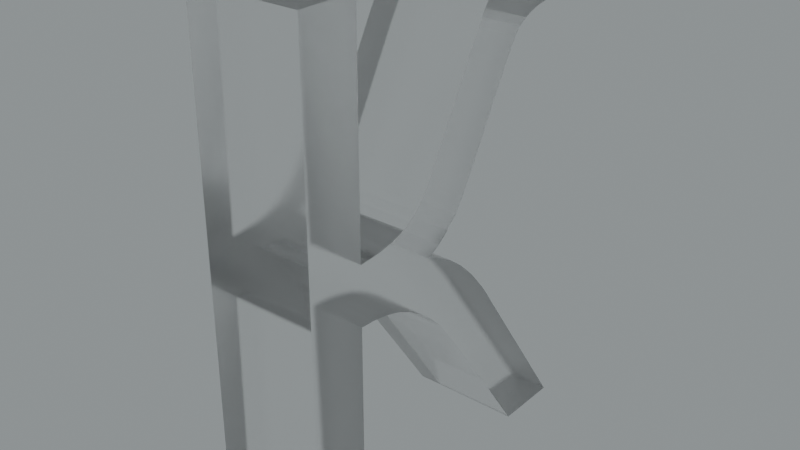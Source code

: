 # Source: blend.blend  (saved by Blender 3.5.10; exported with 4.5.12 LTS)
import bpy
from mathutils import Matrix  # noqa: F401  (used for matrix-valued properties, if any)

bpy.ops.wm.read_factory_settings(use_empty=True)
scene = bpy.context.scene
scene.name = 'Scene'

# ---- collections
col_collection = bpy.data.collections.new('Collection'); scene.collection.children.link(col_collection)

# ---- images (referenced by path relative to the original .blend; pixels are not part of the script)
import os
ASSET_DIR = os.environ.get("B2B_ASSET_DIR", "")  # directory of the original .blend (textures are referenced by path, not embedded)
HERE = os.path.dirname(os.path.abspath(__file__))  # packed textures are extracted next to this script under _unpacked/

def load_image(name, relpath, width, height, colorspace="sRGB"):
    """Load a texture the original file referenced (path relative to the .blend, or extracted next to this script)."""
    p = next((c for c in (os.path.join(HERE, relpath), os.path.join(ASSET_DIR, relpath)) if relpath and os.path.exists(c)), "")
    if p:
        img = bpy.data.images.load(p, check_existing=True)
        img.name = name
    else:  # same state as the original file: an image datablock whose file is absent (Cycles renders it pink)
        img = bpy.data.images.new(name, width, height)
        img.source = "FILE"
        img.filepath = "//" + (relpath or name)
    img.colorspace_settings.name = colorspace
    return img
img_satara_night_4k_hdr = load_image('satara_night_4k.hdr', 'satara_night_4k.hdr', 1024, 1024, 'Linear Rec.709')

# ---- materials (node trees are filled in below, after node groups)
mat_material_011 = bpy.data.materials.new('Material.011')

# ---- material node trees
mat_material_011.use_nodes = True; mat_material_011.node_tree.nodes.clear()
_N = mat_material_011.node_tree.nodes; _L = mat_material_011.node_tree.links
n0 = _N.new('ShaderNodeMixShader'); n0.name = 'Mix Shader'; n0.location = (523, 269)
n1 = _N.new('ShaderNodeOutputMaterial'); n1.name = 'Material Output.001'; n1.location = (699, 296)
n2 = _N.new('ShaderNodeLayerWeight'); n2.name = 'Layer Weight'; n2.location = (353, 324)
n2.inputs[0].default_value = 0.1
n3 = _N.new('ShaderNodeBsdfAnisotropic'); n3.name = 'Glossy BSDF'; n3.location = (186, 112)
n3.width = 280
n3.distribution = 'GGX'
n3.inputs[1].default_value = 0.6
n4 = _N.new('ShaderNodeBsdfGlass'); n4.name = 'Glass BSDF'; n4.location = (14, 225)
n4.distribution = 'BECKMANN'
n4.inputs[1].default_value = 0.2
_L.new(n3.outputs[0], n0.inputs[2])
_L.new(n2.outputs[0], n0.inputs[0])
_L.new(n4.outputs[0], n0.inputs[1])
_L.new(n0.outputs[0], n1.inputs[0])
n1.is_active_output = True

# ---- world
world_world = bpy.data.worlds.new('World'); scene.world = world_world
world_world.use_nodes = True; world_world.node_tree.nodes.clear()
_N = world_world.node_tree.nodes; _L = world_world.node_tree.links
n0 = _N.new('ShaderNodeBackground'); n0.name = 'Background.001'; n0.location = (26, -164)
n1 = _N.new('ShaderNodeBackground'); n1.name = 'Background'; n1.location = (337, 91)
n1.inputs[0].default_value = (0.05088, 0.05088, 0.05088, 1.0)
n2 = _N.new('ShaderNodeOutputWorld'); n2.name = 'World Output'; n2.location = (512, 287)
n3 = _N.new('ShaderNodeValToRGB'); n3.name = 'ColorRamp'; n3.location = (98, 373)
while len(n3.color_ramp.elements) > 1: n3.color_ramp.elements.remove(n3.color_ramp.elements[-1])
n3.color_ramp.elements[0].position = 0.0; n3.color_ramp.elements[0].color = (0.0, 0.0, 0.0, 1.0)
_e = n3.color_ramp.elements.new(1.0); _e.color = (0.8561, 0.9404, 0.9606, 1.0)
n4 = _N.new('ShaderNodeTexEnvironment'); n4.name = 'Environment Texture'; n4.location = (-269, 312)
n4.image = img_satara_night_4k_hdr
_L.new(n4.outputs[0], n3.inputs[0])
_L.new(n3.outputs[0], n2.inputs[0])
n2.is_active_output = True
world_world.color = (0.05088, 0.05088, 0.05088)
world_world.use_sun_shadow = False
world_world.sun_shadow_jitter_overblur = 0.0

# ---- meshes
me_x = bpy.data.meshes.new('К')
me_x.from_pydata([(12.23, -0.1982, -5.0), (15.18, -0.1982, -5.0), (15.18, -0.1982, 0.0002365), (12.23, -0.1982, 0.0002365), (8.687, 4.939, -2.5), (7.702, 6.316, -5.0), (8.99, 4.508, -5.0), (8.99, 4.508, 0.0002365), (7.702, 6.316, 0.0002365), (10.23, 2.724, -1.25), (10.23, 2.724, -3.75), (7.27, 6.893, -2.5), (6.98, 7.252, 0.0002365), (6.98, 7.252, -5.0), (6.417, 7.821, -5.0), (6.417, 7.821, 0.0002365), (5.784, 8.327, 0.0002365), (5.784, 8.327, -5.0), (5.08, 8.772, 0.0002365), (5.08, 8.772, -5.0), (4.444, 9.068, 0.0002365), (4.444, 9.068, -5.0), (3.735, 9.271, 0.0002365), (3.735, 9.271, -5.0), (3.083, 9.369, 0.0002365), (3.083, 9.369, -5.0), (2.38, 9.402, 0.0002365), (2.38, 9.402, -5.0), (2.38, -0.1982, -5.0), (2.38, -0.1982, 0.0002365), (-0.1804, -0.1982, -5.0), (-0.1804, -0.1982, 0.0002365), (-0.1804, 21.56, -5.0), (-0.1804, 21.56, 0.0002365), (2.38, 21.56, -5.0), (2.38, 21.56, 0.0002365), (2.38, 11.96, -5.0), (2.38, 11.96, 0.0002365), (3.307, 12.02, -5.0), (3.307, 12.02, 0.0002365), (4.077, 12.17, -5.0), (4.077, 12.17, 0.0002365), (4.403, 12.28, -5.0), (4.403, 12.28, 0.0002365), (4.69, 12.4, -5.0), (4.69, 12.4, 0.0002365), (5.147, 12.69, 0.0002365), (5.147, 12.69, -5.0), (5.555, 13.05, 0.0002365), (5.555, 13.05, -5.0), (5.804, 13.35, -5.0), (5.804, 13.35, 0.0002365), (6.03, 13.68, -5.0), (6.03, 13.68, 0.0002365), (6.702, 14.87, 0.0002365), (6.702, 14.87, -5.0), (7.66, 16.66, 0.0002365), (7.66, 16.66, -5.0), (8.59, 18.4, -5.0), (8.59, 18.4, 0.0002365), (9.18, 19.41, -5.0), (9.18, 19.41, 0.0002365), (9.496, 19.84, 0.0002365), (9.496, 19.84, -5.0), (9.886, 20.23, 0.0002365), (9.886, 20.23, -5.0), (10.35, 20.59, 0.0002365), (10.35, 20.59, -5.0), (10.87, 20.91, 0.0002365), (10.87, 20.91, -5.0), (11.43, 21.15, 0.0002365), (11.43, 21.15, -5.0), (12.03, 21.33, 0.0002365), (12.03, 21.33, -5.0), (12.89, 21.49, 0.0002365), (12.89, 21.49, -5.0), (13.47, 21.54, -5.0), (13.47, 21.54, 0.0002365), (14.08, 21.56, -5.0), (14.08, 21.56, 0.0002365), (14.77, 21.55, -2.5), (15.18, 21.53, 0.0002365), (15.18, 21.53, -5.0), (15.18, 19.0, 0.0002365), (15.18, 19.0, -5.0), (13.95, 19.0, -5.0), (13.95, 19.0, 0.0002365), (13.19, 18.95, -5.0), (13.19, 18.95, 0.0002365), (12.76, 18.88, 0.0002365), (12.76, 18.88, -5.0), (12.36, 18.76, 0.0002365), (12.36, 18.76, -5.0), (11.94, 18.58, -5.0), (11.94, 18.58, 0.0002365), (11.59, 18.34, -5.0), (11.59, 18.34, 0.0002365), (11.31, 18.03, -5.0), (11.31, 18.03, 0.0002365), (10.79, 17.19, -5.0), (10.79, 17.19, 0.0002365), (9.97, 15.67, -5.0), (9.97, 15.67, 0.0002365), (8.937, 13.73, -5.0), (8.937, 13.73, 0.0002365), (8.18, 12.37, -5.0), (8.18, 12.37, 0.0002365), (7.802, 11.83, 0.0002365), (7.802, 11.83, -5.0), (7.317, 11.34, 0.0002365), (7.317, 11.34, -5.0), (6.8, 10.95, -5.0), (6.8, 10.95, 0.0002365), (6.2, 10.6, -5.0), (6.2, 10.6, 0.0002365), (6.876, 10.34, -5.0), (6.876, 10.34, 0.0002365), (7.545, 9.956, -5.0), (7.545, 9.956, 0.0002365), (8.247, 9.417, -5.0), (8.247, 9.417, 0.0002365), (8.972, 8.709, -5.0), (8.972, 8.709, 0.0002365), (9.722, 7.808, 0.0002365), (9.722, 7.808, -5.0), (10.13, 7.24, -5.0), (10.13, 7.24, 0.0002365), (10.54, 6.622, -5.0), (10.54, 6.622, 0.0002365)], [], [(0, 1, 2), (0, 2, 3), (4, 5, 6), (4, 7, 8), (9, 3, 7), (9, 7, 4), (10, 0, 3), (10, 6, 0), (10, 3, 9), (10, 4, 6), (10, 9, 4), (11, 12, 13), (11, 13, 5), (11, 8, 12), (11, 4, 8), (11, 5, 4), (14, 13, 12), (14, 12, 15), (14, 15, 16), (17, 16, 18), (17, 14, 16), (19, 17, 18), (19, 18, 20), (21, 20, 22), (21, 19, 20), (23, 22, 24), (23, 21, 22), (25, 24, 26), (25, 23, 24), (27, 25, 26), (28, 27, 26), (28, 26, 29), (30, 28, 29), (30, 29, 31), (32, 30, 31), (32, 31, 33), (34, 32, 33), (34, 33, 35), (36, 34, 35), (36, 35, 37), (38, 36, 37), (38, 37, 39), (40, 39, 41), (40, 38, 39), (42, 41, 43), (42, 40, 41), (44, 43, 45), (44, 42, 43), (44, 45, 46), (47, 46, 48), (47, 44, 46), (49, 47, 48), (50, 48, 51), (50, 49, 48), (52, 51, 53), (52, 50, 51), (52, 53, 54), (55, 54, 56), (55, 52, 54), (57, 55, 56), (58, 57, 56), (58, 56, 59), (60, 59, 61), (60, 58, 59), (60, 61, 62), (63, 62, 64), (63, 60, 62), (65, 64, 66), (65, 63, 64), (67, 65, 66), (67, 66, 68), (69, 68, 70), (69, 67, 68), (71, 70, 72), (71, 69, 70), (73, 71, 72), (73, 72, 74), (75, 73, 74), (76, 74, 77), (76, 75, 74), (78, 77, 79), (78, 76, 77), (80, 78, 79), (80, 81, 82), (80, 82, 78), (80, 79, 81), (82, 81, 83), (84, 82, 83), (85, 84, 83), (85, 83, 86), (87, 85, 86), (87, 86, 88), (87, 88, 89), (90, 89, 91), (90, 87, 89), (92, 90, 91), (93, 92, 91), (93, 91, 94), (95, 94, 96), (95, 93, 94), (97, 96, 98), (97, 95, 96), (99, 97, 98), (99, 98, 100), (101, 100, 102), (101, 99, 100), (103, 101, 102), (103, 102, 104), (105, 104, 106), (105, 103, 104), (105, 106, 107), (108, 107, 109), (108, 105, 107), (110, 108, 109), (111, 109, 112), (111, 110, 109), (113, 112, 114), (113, 111, 112), (115, 113, 114), (115, 114, 116), (117, 116, 118), (117, 115, 116), (119, 118, 120), (119, 117, 118), (121, 120, 122), (121, 122, 123), (121, 119, 120), (124, 121, 123), (125, 123, 126), (125, 124, 123), (127, 126, 128), (127, 125, 126), (1, 127, 128), (1, 128, 2), (110, 50, 108), (108, 50, 52), (28, 30, 27), (108, 52, 105), (27, 30, 32), (36, 27, 32), (105, 52, 55), (105, 55, 103), (36, 32, 34), (103, 55, 57), (103, 57, 101), (25, 27, 36), (101, 57, 58), (101, 58, 99), (99, 58, 60), (23, 25, 38), (25, 36, 38), (60, 63, 97), (99, 60, 97), (21, 23, 40), (97, 63, 95), (23, 38, 40), (95, 63, 65), (93, 95, 67), (17, 19, 113), (19, 21, 113), (40, 42, 113), (95, 65, 67), (21, 40, 113), (113, 42, 44), (1, 0, 127), (0, 6, 127), (6, 5, 127), (17, 113, 115), (92, 93, 69), (93, 67, 69), (127, 5, 125), (14, 17, 117), (17, 115, 117), (125, 5, 124), (92, 69, 71), (13, 14, 119), (14, 117, 119), (5, 13, 121), (124, 5, 121), (13, 119, 121), (90, 92, 73), (92, 71, 73), (113, 44, 47), (111, 113, 47), (87, 90, 75), (111, 47, 49), (90, 73, 75), (85, 87, 76), (87, 75, 76), (84, 85, 78), (85, 76, 78), (111, 49, 110), (84, 78, 82), (110, 49, 50), (107, 51, 109), (53, 51, 107), (26, 31, 29), (106, 53, 107), (33, 31, 26), (33, 26, 37), (54, 53, 106), (104, 54, 106), (35, 33, 37), (56, 54, 104), (102, 56, 104), (37, 26, 24), (59, 56, 102), (100, 59, 102), (61, 59, 100), (39, 24, 22), (39, 37, 24), (98, 62, 61), (98, 61, 100), (41, 22, 20), (96, 62, 98), (41, 39, 22), (64, 62, 96), (66, 96, 94), (114, 18, 16), (114, 20, 18), (114, 43, 41), (66, 64, 96), (114, 41, 20), (45, 43, 114), (128, 3, 2), (128, 7, 3), (128, 8, 7), (116, 114, 16), (68, 94, 91), (68, 66, 94), (126, 8, 128), (118, 16, 15), (118, 116, 16), (123, 8, 126), (70, 68, 91), (120, 15, 12), (120, 118, 15), (122, 12, 8), (122, 8, 123), (122, 120, 12), (72, 91, 89), (72, 70, 91), (46, 45, 114), (46, 114, 112), (74, 89, 88), (48, 46, 112), (74, 72, 89), (77, 88, 86), (77, 74, 88), (79, 86, 83), (79, 77, 86), (109, 48, 112), (81, 79, 83), (51, 48, 109)])
me_x.materials.append(mat_material_011)
me_x.update()

# ---- objects
ob_x = bpy.data.objects.new('К', me_x)

# ---- transforms, parenting, visibility, modifiers, constraints
ob_x.location = (-0.01872, 0.08472, 0.1989)
ob_x.rotation_euler = (-4.712, 2.22e-16, -4.712)
ob_x.scale = (0.08095, 0.08095, 0.08095)

# ---- collection membership
col_collection.objects.link(ob_x)

# ---- scene / render settings (as saved in the file)
scene.frame_start = 1; scene.frame_end = 250; scene.frame_set(0)
scene.render.engine = 'CYCLES'
scene.render.film_transparent = True
scene.cycles.samples = 16
scene.cycles.sampling_pattern = 'TABULATED_SOBOL'
scene.cycles.use_adaptive_sampling = False
scene.cycles.use_light_tree = False
scene.cycles.film_transparent_glass = True
scene.cycles.film_transparent_roughness = 1.0
scene.eevee.use_raytracing = True
scene.view_settings.view_transform = 'Filmic'
bpy.context.view_layer.update()

# ---- added for rendering (the .blend has no active camera): camera
cam_auto = bpy.data.cameras.new('AutoCamera')
cam_auto.lens = 50.0
cam_auto.sensor_width = 36.0
cam_auto.clip_end = 1000.0
ob_auto_camera = bpy.data.objects.new('AutoCamera', cam_auto)
scene.collection.objects.link(ob_auto_camera)
ob_auto_camera.location = (1.8087, -1.74392, 2.6874)
ob_auto_camera.rotation_euler = (1.09748, -7.21219e-08, 0.694738)
scene.camera = ob_auto_camera
bpy.context.view_layer.update()
